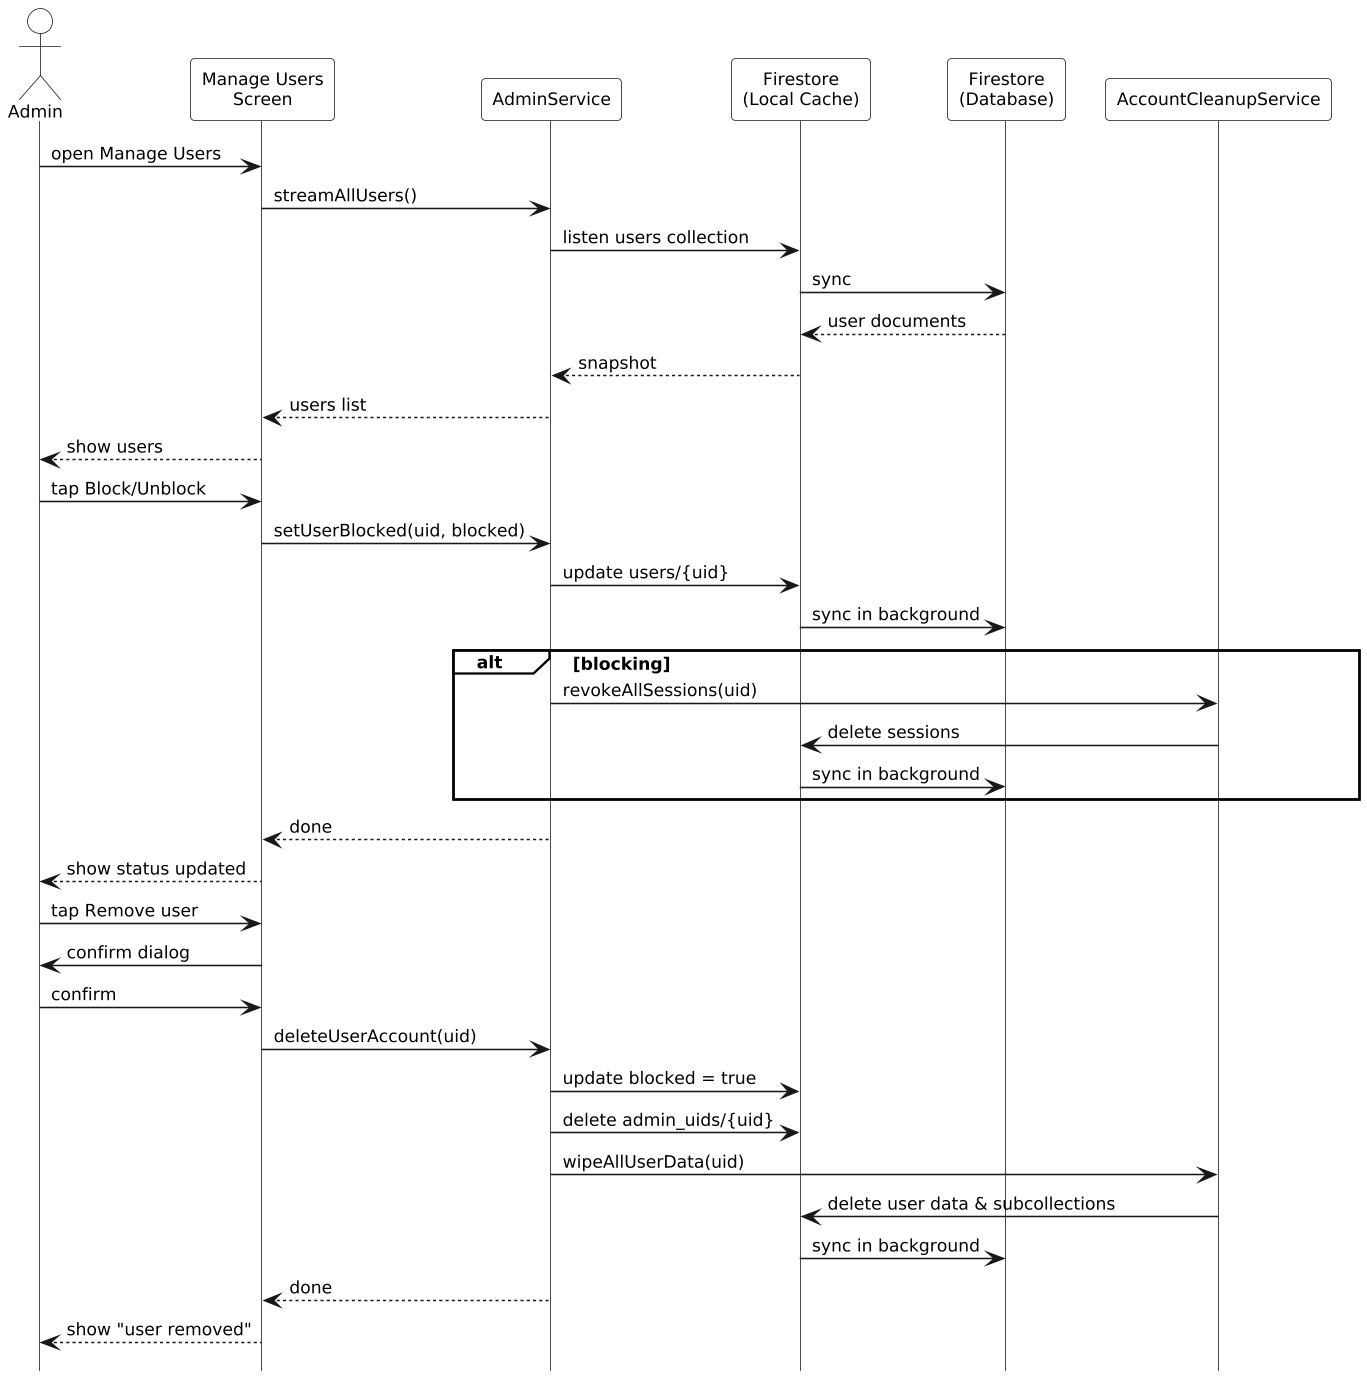

The diagram above was rendered by PlantUML. Its source (embedded in the PNG):
@startuml
hide footbox
skinparam monochrome true
skinparam shadowing false
skinparam defaultFontSize 11
skinparam ParticipantPadding 8
skinparam BoxPadding 0
skinparam LifelineStrategy solid
skinparam dpi 150
skinparam actorBackgroundColor white
skinparam participantBackgroundColor white
skinparam sequenceGroupBackgroundColor white
skinparam sequenceGroupHeaderBackgroundColor white
skinparam sequenceGroupBodyBackgroundColor transparent
skinparam backgroundColor white

actor Admin
participant "Manage Users\nScreen" as US
participant AdminService as AS
participant "Firestore\n(Local Cache)" as LC
participant "Firestore\n(Database)" as DB
participant AccountCleanupService as CS

Admin -> US: open Manage Users
US -> AS: streamAllUsers()
AS -> LC: listen users collection
LC -> DB: sync
DB --> LC: user documents
LC --> AS: snapshot
AS --> US: users list
US --> Admin: show users

Admin -> US: tap Block/Unblock
US -> AS: setUserBlocked(uid, blocked)
AS -> LC: update users/{uid}
LC -> DB: sync in background

alt blocking
  AS -> CS: revokeAllSessions(uid)
  CS -> LC: delete sessions
  LC -> DB: sync in background
end
AS --> US: done
US --> Admin: show status updated

Admin -> US: tap Remove user
US -> Admin: confirm dialog
Admin -> US: confirm

US -> AS: deleteUserAccount(uid)
AS -> LC: update blocked = true
AS -> LC: delete admin_uids/{uid}
AS -> CS: wipeAllUserData(uid)
CS -> LC: delete user data & subcollections
LC -> DB: sync in background
AS --> US: done
US --> Admin: show "user removed"
@enduml